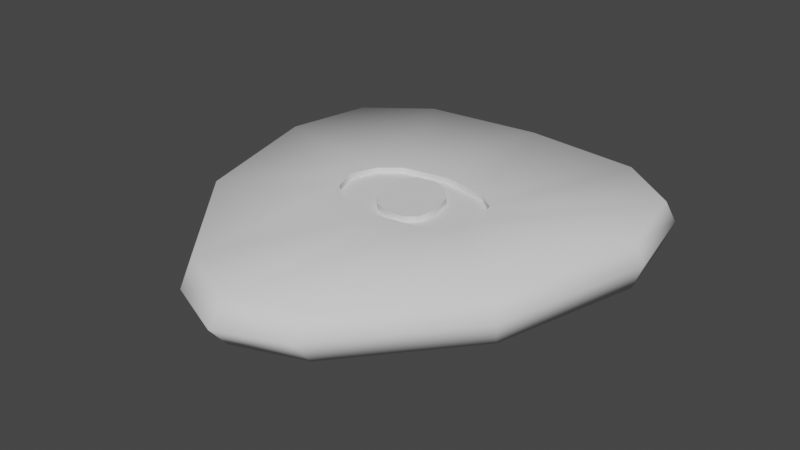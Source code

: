# Source: GuitarPickCoinWholeNote.blend  (saved by Blender 3.6.13; exported with 4.5.12 LTS)
import bpy
from mathutils import Matrix  # noqa: F401  (used for matrix-valued properties, if any)

bpy.ops.wm.read_factory_settings(use_empty=True)
scene = bpy.context.scene
scene.name = 'Scene'

# ---- collections
col_collection = bpy.data.collections.new('Collection'); scene.collection.children.link(col_collection)

# ---- world
world_world = bpy.data.worlds.new('World'); scene.world = world_world
world_world.use_nodes = True; world_world.node_tree.nodes.clear()
_N = world_world.node_tree.nodes; _L = world_world.node_tree.links
n0 = _N.new('ShaderNodeOutputWorld'); n0.name = 'World Output'; n0.location = (300, 300)
n1 = _N.new('ShaderNodeBackground'); n1.name = 'Background'; n1.location = (10, 300)
n1.inputs[0].default_value = (0.05088, 0.05088, 0.05088, 1.0)
_L.new(n1.outputs[0], n0.inputs[0])
n0.is_active_output = True
world_world.color = (0.05088, 0.05088, 0.05088)
world_world.use_sun_shadow = False
world_world.sun_shadow_jitter_overblur = 0.0

# ---- meshes
me_plane = bpy.data.meshes.new('Plane')
me_plane.from_pydata([(0.0, 0.8871, 0.1013), (0.5454, 0.8297, 0.1013), (0.8242, 0.6192, 0.1013), (0.9035, 0.231, 0.1013), (0.7285, -0.4196, 0.1013), (0.3021, -0.9254, 0.1013), (0.0, -1.037, 0.1013), (0.0, -1.12, 0.0), (0.2889, -0.9993, 0.0), (0.7485, -0.4543, 0.0), (0.937, 0.2469, 0.0), (0.8516, 0.6653, 0.0), (0.5511, 0.8921, 0.0), (0.0, 0.954, 0.0), (-0.5454, 0.8297, 0.1013), (-0.8242, 0.6192, 0.1013), (-0.9035, 0.231, 0.1013), (-0.7285, -0.4196, 0.1013), (-0.3021, -0.9254, 0.1013), (-0.2889, -0.9993, 0.0), (-0.7485, -0.4543, 0.0), (-0.937, 0.2469, 0.0), (-0.8516, 0.6653, 0.0), (-0.5511, 0.8921, 0.0), (-0.3449, 0.0, 0.1013), (-0.2979, -0.1224, 0.1013), (-0.2979, 0.1224, 0.1013), (-0.1535, -0.007285, 0.1013), (-0.2082, 0.1936, 0.1013), (-0.1181, -0.09161, 0.1013), (-0.1535, 0.09029, 0.1013), (-0.06693, -0.1468, 0.1013), (-0.1005, 0.1547, 0.1013), (-0.2082, -0.1936, 0.1013), (0.0638, 0.1362, 0.1013), (0.1358, -0.1291, 0.1013), (0.1185, 0.07263, 0.1013), (0.08587, -0.1698, 0.1013), (0.3449, 0.0, 0.1013), (0.2979, -0.1224, 0.1013), (0.2979, 0.1224, 0.1013), (0.2082, -0.1936, 0.1013), (0.1477, -0.04349, 0.1013), (0.2082, 0.1936, 0.1013), (0.0, 0.2298, 0.1013), (0.0, -0.2298, 0.1013), (0.009007, -0.1781, 0.1013), (-0.01704, 0.1711, 0.1013), (-0.3449, 0.0, 0.07533), (-0.2979, -0.1224, 0.07533), (-0.2979, 0.1224, 0.07533), (-0.2082, 0.1936, 0.07533), (-0.1535, -0.007285, 0.07533), (-0.1181, -0.09161, 0.07533), (-0.1535, 0.09029, 0.07533), (-0.06693, -0.1468, 0.07533), (-0.1005, 0.1547, 0.07533), (-0.2082, -0.1936, 0.07533), (0.0638, 0.1362, 0.07533), (0.1185, 0.07263, 0.07533), (0.1358, -0.1291, 0.07533), (0.08587, -0.1698, 0.07533), (0.3449, 0.0, 0.07533), (0.2979, -0.1224, 0.07533), (0.2979, 0.1224, 0.07533), (0.2082, -0.1936, 0.07533), (0.1477, -0.04349, 0.07533), (0.2082, 0.1936, 0.07533), (4.255e-10, 0.2298, 0.07533), (4.255e-10, -0.2298, 0.07533), (0.009007, -0.1781, 0.07533), (-0.01704, 0.1711, 0.07533)], [], [(8, 5, 6, 7), (10, 3, 4, 9), (12, 1, 2, 11), (9, 4, 5, 8), (11, 2, 3, 10), (13, 0, 1, 12), (29, 31, 46, 37, 35, 42, 36, 34, 47, 32, 30, 27), (35, 37, 61, 60), (47, 34, 58, 71), (19, 7, 6, 18), (21, 20, 17, 16), (23, 22, 15, 14), (20, 19, 18, 17), (22, 21, 16, 15), (13, 23, 14, 0), (57, 33, 45, 69), (26, 24, 48, 50), (28, 26, 50, 51), (29, 27, 52, 53), (46, 31, 55, 70), (44, 28, 51, 68), (39, 38, 62, 63), (27, 30, 54, 52), (32, 47, 71, 56), (38, 40, 64, 62), (31, 29, 53, 55), (70, 61, 37, 46), (41, 39, 63, 65), (30, 32, 56, 54), (40, 43, 67, 64), (42, 35, 60, 66), (36, 42, 66, 59), (25, 33, 57, 49), (24, 25, 49, 48), (34, 36, 59, 58), (45, 41, 65, 69), (43, 44, 68, 67), (16, 24, 26, 15), (14, 15, 26, 28), (0, 14, 28, 44), (0, 44, 43, 1), (1, 43, 40, 2), (2, 40, 38, 3), (4, 3, 38, 39), (5, 4, 39, 41), (6, 5, 41, 45), (18, 6, 45, 33), (17, 25, 24, 16), (18, 33, 25, 17), (50, 48, 52, 54), (51, 50, 54, 56), (71, 68, 51, 56), (68, 71, 58, 67), (58, 59, 64, 67), (62, 64, 59, 66), (62, 66, 60, 63), (61, 65, 63, 60), (70, 69, 65, 61), (55, 57, 69, 70), (55, 53, 49, 57), (49, 53, 52, 48)])
me_plane.polygons.foreach_set('use_smooth', [True] * 61)
_k = set([(24, 25), (24, 26), (25, 33), (26, 28), (27, 29), (27, 30), (28, 44), (29, 31), (30, 32), (31, 46), (32, 47), (33, 45), (34, 36), (34, 47), (35, 37), (35, 42), (36, 42), (37, 46), (38, 39), (38, 40), (39, 41), (40, 43), (41, 45), (43, 44), (48, 49), (48, 50), (49, 57), (50, 51), (51, 68), (52, 53), (52, 54), (53, 55), (54, 56), (55, 70), (56, 71), (57, 69), (58, 59), (58, 71), (59, 66), (60, 61), (60, 66), (61, 70), (62, 63), (62, 64), (63, 65), (64, 67), (65, 69), (67, 68)])
me_plane.attributes.new('sharp_edge', 'BOOLEAN', 'EDGE').data.foreach_set('value', [ (min(e.vertices), max(e.vertices)) in _k for e in me_plane.edges])
_uv = me_plane.uv_layers.new(name='UVMap')
_uv.uv.foreach_set('vector', [0.608, 0.1297, 0.6144, 0.1621, 0.468, 0.113, 0.468, 0.07681, 0.922, 0.6752, 0.9057, 0.6682, 0.821, 0.3834, 0.8306, 0.3683, 0.735, 0.9576, 0.7322, 0.9303, 0.8673, 0.8382, 0.8806, 0.8583, 0.8306, 0.3683, 0.821, 0.3834, 0.6144, 0.1621, 0.608, 0.1297, 0.8806, 0.8583, 0.8673, 0.8382, 0.9057, 0.6682, 0.922, 0.6752, 0.468, 0.9847, 0.468, 0.9554, 0.7322, 0.9303, 0.735, 0.9576, 0.4108, 0.527, 0.4356, 0.5029, 0.4724, 0.4891, 0.5096, 0.4928, 0.5338, 0.5106, 0.5396, 0.5481, 0.5254, 0.5989, 0.4989, 0.6267, 0.4598, 0.642, 0.4193, 0.6349, 0.3937, 0.6066, 0.3937, 0.5639, 0.5338, 0.5106, 0.5096, 0.4928, 0.5096, 0.4928, 0.5338, 0.5106, 0.783, 0.2123, 0.8271, 0.2189, 0.8271, 0.2189, 0.783, 0.2123, 0.3281, 0.1297, 0.468, 0.07681, 0.468, 0.113, 0.3217, 0.1621, 0.01406, 0.6752, 0.1054, 0.3683, 0.1151, 0.3834, 0.03031, 0.6682, 0.201, 0.9576, 0.05545, 0.8583, 0.06871, 0.8382, 0.2038, 0.9303, 0.1054, 0.3683, 0.3281, 0.1297, 0.3217, 0.1621, 0.1151, 0.3834, 0.05545, 0.8583, 0.01406, 0.6752, 0.03031, 0.6682, 0.06871, 0.8382, 0.468, 0.9847, 0.201, 0.9576, 0.2038, 0.9303, 0.468, 0.9554, 0.3671, 0.4824, 0.3671, 0.4824, 0.468, 0.4665, 0.468, 0.4665, 0.3237, 0.6207, 0.3009, 0.5671, 0.3009, 0.5671, 0.3237, 0.6207, 0.3671, 0.6519, 0.3237, 0.6207, 0.3237, 0.6207, 0.3671, 0.6519, 0.4108, 0.527, 0.3937, 0.5639, 0.3937, 0.5639, 0.4108, 0.527, 0.4724, 0.4891, 0.4356, 0.5029, 0.4356, 0.5029, 0.4724, 0.4891, 0.468, 0.6677, 0.3671, 0.6519, 0.3671, 0.6519, 0.468, 0.6677, 0.6123, 0.5135, 0.6351, 0.5671, 0.6351, 0.5671, 0.6123, 0.5135, 0.3937, 0.5639, 0.3937, 0.6066, 0.3937, 0.6066, 0.3937, 0.5639, 0.4193, 0.6349, 0.4598, 0.642, 0.4598, 0.642, 0.4193, 0.6349, 0.6351, 0.5671, 0.6123, 0.6207, 0.6123, 0.6207, 0.6351, 0.5671, 0.4356, 0.5029, 0.4108, 0.527, 0.4108, 0.527, 0.4356, 0.5029, 0.4724, 0.4891, 0.5096, 0.4928, 0.5096, 0.4928, 0.4724, 0.4891, 0.5689, 0.4824, 0.6123, 0.5135, 0.6123, 0.5135, 0.5689, 0.4824, 0.3937, 0.6066, 0.4193, 0.6349, 0.4193, 0.6349, 0.3937, 0.6066, 0.6123, 0.6207, 0.5689, 0.6519, 0.5689, 0.6519, 0.6123, 0.6207, 0.5396, 0.5481, 0.5338, 0.5106, 0.5338, 0.5106, 0.5396, 0.5481, 0.5254, 0.5989, 0.5396, 0.5481, 0.5396, 0.5481, 0.5254, 0.5989, 0.3237, 0.5135, 0.3671, 0.4824, 0.3671, 0.4824, 0.3237, 0.5135, 0.3009, 0.5671, 0.3237, 0.5135, 0.3237, 0.5135, 0.3009, 0.5671, 0.4989, 0.6267, 0.5254, 0.5989, 0.5254, 0.5989, 0.4989, 0.6267, 0.468, 0.4665, 0.5689, 0.4824, 0.5689, 0.4824, 0.468, 0.4665, 0.5689, 0.6519, 0.468, 0.6677, 0.468, 0.6677, 0.5689, 0.6519, 0.03031, 0.6682, 0.3009, 0.5671, 0.3237, 0.6207, 0.06871, 0.8382, 0.2038, 0.9303, 0.06871, 0.8382, 0.3237, 0.6207, 0.3671, 0.6519, 0.468, 0.9554, 0.2038, 0.9303, 0.3671, 0.6519, 0.468, 0.6677, 0.468, 0.9554, 0.468, 0.6677, 0.5689, 0.6519, 0.7322, 0.9303, 0.7322, 0.9303, 0.5689, 0.6519, 0.6123, 0.6207, 0.8673, 0.8382, 0.8673, 0.8382, 0.6123, 0.6207, 0.6351, 0.5671, 0.9057, 0.6682, 0.821, 0.3834, 0.9057, 0.6682, 0.6351, 0.5671, 0.6123, 0.5135, 0.6144, 0.1621, 0.821, 0.3834, 0.6123, 0.5135, 0.5689, 0.4824, 0.468, 0.113, 0.6144, 0.1621, 0.5689, 0.4824, 0.468, 0.4665, 0.3217, 0.1621, 0.468, 0.113, 0.468, 0.4665, 0.3671, 0.4824, 0.1151, 0.3834, 0.3237, 0.5135, 0.3009, 0.5671, 0.03031, 0.6682, 0.3217, 0.1621, 0.3671, 0.4824, 0.3237, 0.5135, 0.1151, 0.3834, 0.6688, 0.121, 0.676, 0.05964, 0.7632, 0.1055, 0.7407, 0.1449, 0.6924, 0.1726, 0.6688, 0.121, 0.7407, 0.1449, 0.7495, 0.1844, 0.783, 0.2123, 0.7771, 0.2404, 0.6924, 0.1726, 0.7495, 0.1844, 0.7771, 0.2404, 0.783, 0.2123, 0.8271, 0.2189, 0.8784, 0.2789, 0.8271, 0.2189, 0.8662, 0.2072, 0.9348, 0.273, 0.8784, 0.2789, 0.9841, 0.2356, 0.9348, 0.273, 0.8662, 0.2072, 0.906, 0.1678, 0.9841, 0.2356, 0.906, 0.1678, 0.9204, 0.1302, 0.9913, 0.1742, 0.9075, 0.101, 0.9677, 0.1226, 0.9913, 0.1742, 0.9204, 0.1302, 0.8751, 0.07804, 0.883, 0.05489, 0.9677, 0.1226, 0.9075, 0.101, 0.834, 0.07132, 0.7817, 0.0164, 0.883, 0.05489, 0.8751, 0.07804, 0.834, 0.07132, 0.7984, 0.08052, 0.7252, 0.02226, 0.7817, 0.0164, 0.7252, 0.02226, 0.7984, 0.08052, 0.7632, 0.1055, 0.676, 0.05964])
me_plane.update()
me_plane.normals_split_custom_set([tuple(v) for v in zip(*[iter([0.4603, -0.7287, 0.5071, 0.3768, -0.4459, 0.8119, 0.0, -0.5217, 0.8531, 0.0, -0.801, 0.5987, 0.9497, -0.008547, 0.3131, 0.6392, -0.03539, 0.7682, 0.572, -0.2779, 0.7718, 0.8279, -0.4603, 0.3205, 0.2979, 0.8009, 0.5194, 0.2189, 0.5073, 0.8335, 0.5396, 0.2996, 0.7868, 0.7412, 0.5126, 0.4334, 0.8279, -0.4603, 0.3205, 0.572, -0.2779, 0.7718, 0.3768, -0.4459, 0.8119, 0.4603, -0.7287, 0.5071, 0.7412, 0.5126, 0.4334, 0.5396, 0.2996, 0.7868, 0.6392, -0.03539, 0.7682, 0.9497, -0.008547, 0.3131, 4.957e-09, 0.8417, 0.5399, 9.503e-09, 0.5036, 0.8639, 0.2189, 0.5073, 0.8335, 0.2979, 0.8009, 0.5194, 1.154e-08, 0.0, 1.0, 1.154e-08, 0.0, 1.0, 1.154e-08, 0.0, 1.0, 1.154e-08, 0.0, 1.0, 1.154e-08, 0.0, 1.0, 1.154e-08, 0.0, 1.0, 1.154e-08, 0.0, 1.0, 1.154e-08, 0.0, 1.0, 1.154e-08, 0.0, 1.0, 1.154e-08, 0.0, 1.0, 1.154e-08, 0.0, 1.0, 1.154e-08, 0.0, 1.0, 0.8713, -0.4907, 0.0, 0.3857, -0.9226, 0.0, 0.3857, -0.9226, 0.0, 0.8713, -0.4907, 0.0, 0.1068, 0.9943, 0.0, 0.5921, 0.8059, 0.0, 0.5921, 0.8059, 0.0, 0.1068, 0.9943, 0.0, -0.4603, -0.7287, 0.5071, 0.0, -0.801, 0.5987, 0.0, -0.5217, 0.8531, -0.3768, -0.4459, 0.8119, -0.9497, -0.008547, 0.3131, -0.8279, -0.4603, 0.3205, -0.572, -0.2779, 0.7718, -0.6392, -0.03539, 0.7682, -0.2979, 0.8009, 0.5194, -0.7412, 0.5126, 0.4334, -0.5396, 0.2996, 0.7868, -0.2189, 0.5073, 0.8335, -0.8279, -0.4603, 0.3205, -0.4603, -0.7287, 0.5071, -0.3768, -0.4459, 0.8119, -0.572, -0.2779, 0.7718, -0.7412, 0.5126, 0.4334, -0.9497, -0.008547, 0.3131, -0.6392, -0.03539, 0.7682, -0.5396, 0.2996, 0.7868, 4.957e-09, 0.8417, 0.5399, -0.2979, 0.8009, 0.5194, -0.2189, 0.5073, 0.8335, 9.503e-09, 0.5036, 0.8639, 0.4094, 0.9124, 9.2e-09, 0.4094, 0.9124, 9.2e-09, 0.0, 1.0, 9.05e-09, 0.0, 1.0, 9.05e-09, 0.8061, -0.5918, 0.0, 1.0, 0.0, 0.0, 1.0, 0.0, 0.0, 0.8061, -0.5918, 0.0, 0.4094, -0.9124, 0.0, 0.8061, -0.5918, 0.0, 0.8061, -0.5918, 0.0, 0.4094, -0.9124, 0.0, -0.8406, -0.5416, 0.0, -0.9804, -0.197, 0.0, -0.9804, -0.197, 0.0, -0.8406, -0.5416, 0.0, -0.1409, -0.99, 0.0, -0.5705, -0.8213, 0.0, -0.5705, -0.8213, 0.0, -0.1409, -0.99, 0.0, 0.0, -1.0, 0.0, 0.4094, -0.9124, 0.0, 0.4094, -0.9124, 0.0, 0.0, -1.0, 0.0, -0.8061, 0.5918, 0.0, -1.0, 0.0, 0.0, -1.0, 0.0, 0.0, -0.8061, 0.5918, 0.0, -0.9804, -0.197, 0.0, -0.9414, 0.3372, 0.0, -0.9414, 0.3372, 0.0, -0.9804, -0.197, 0.0, -0.5125, 0.8587, 0.0, 0.1068, 0.9943, 0.0, 0.1068, 0.9943, 0.0, -0.5125, 0.8587, 0.0, -1.0, 0.0, 0.0, -0.8061, -0.5918, 0.0, -0.8061, -0.5918, 0.0, -1.0, 0.0, 0.0, -0.5705, -0.8213, 0.0, -0.8406, -0.5416, 0.0, -0.8406, -0.5416, 0.0, -0.5705, -0.8213, 0.0, -0.1409, -0.99, 0.0, 0.3857, -0.9226, 0.0, 0.3857, -0.9226, 0.0, -0.1409, -0.99, 0.0, -0.4094, 0.9124, 0.0, -0.8061, 0.5918, 0.0, -0.8061, 0.5918, 0.0, -0.4094, 0.9124, 0.0, -0.9414, 0.3372, 0.0, -0.5125, 0.8587, 0.0, -0.5125, 0.8587, 0.0, -0.9414, 0.3372, 0.0, -0.8061, -0.5918, 0.0, -0.4094, -0.9124, 0.0, -0.4094, -0.9124, 0.0, -0.8061, -0.5918, 0.0, 0.9986, 0.05377, 0.0, 0.8713, -0.4907, 0.0, 0.8713, -0.4907, 0.0, 0.9986, 0.05377, 0.0, 0.8877, 0.4604, 0.0, 0.9986, 0.05377, 0.0, 0.9986, 0.05377, 0.0, 0.8877, 0.4604, 0.0, 0.8061, 0.5918, 0.0, 0.4094, 0.9124, 9.2e-09, 0.4094, 0.9124, 9.2e-09, 0.8061, 0.5918, 0.0, 1.0, 0.0, 0.0, 0.8061, 0.5918, 0.0, 0.8061, 0.5918, 0.0, 1.0, 0.0, 0.0, 0.5921, 0.8059, 0.0, 0.8877, 0.4604, 0.0, 0.8877, 0.4604, 0.0, 0.5921, 0.8059, 0.0, 0.0, 1.0, 9.05e-09, -0.4094, 0.9124, 0.0, -0.4094, 0.9124, 0.0, 0.0, 1.0, 9.05e-09, -0.4094, -0.9124, 0.0, 0.0, -1.0, 0.0, 0.0, -1.0, 0.0, -0.4094, -0.9124, 0.0, -0.6392, -0.03539, 0.7682, 2.292e-09, 0.0, 1.0, -1.362e-08, 0.0, 1.0, -0.5396, 0.2996, 0.7868, -0.2189, 0.5073, 0.8335, -0.5396, 0.2996, 0.7868, -1.362e-08, 0.0, 1.0, -9.03e-09, 0.0, 1.0, 9.503e-09, 0.5036, 0.8639, -0.2189, 0.5073, 0.8335, -9.03e-09, 0.0, 1.0, 7.404e-09, 0.0, 1.0, 9.503e-09, 0.5036, 0.8639, 7.404e-09, 0.0, 1.0, 1.534e-08, 0.0, 1.0, 0.2189, 0.5073, 0.8335, 0.2189, 0.5073, 0.8335, 1.534e-08, 0.0, 1.0, 0.0, 0.0, 1.0, 0.5396, 0.2996, 0.7868, 0.5396, 0.2996, 0.7868, 0.0, 0.0, 1.0, -1.149e-08, 0.0, 1.0, 0.6392, -0.03539, 0.7682, 0.572, -0.2779, 0.7718, 0.6392, -0.03539, 0.7682, -1.149e-08, 0.0, 1.0, -2.189e-08, 0.0, 1.0, 0.3768, -0.4459, 0.8119, 0.572, -0.2779, 0.7718, -2.189e-08, 0.0, 1.0, -1.427e-08, 0.0, 1.0, 0.0, -0.5217, 0.8531, 0.3768, -0.4459, 0.8119, -1.427e-08, 0.0, 1.0, 0.0, 0.0, 1.0, -0.3768, -0.4459, 0.8119, 0.0, -0.5217, 0.8531, 0.0, 0.0, 1.0, 1.557e-08, 0.0, 1.0, -0.572, -0.2779, 0.7718, 2.303e-08, 0.0, 1.0, 2.292e-09, 0.0, 1.0, -0.6392, -0.03539, 0.7682, -0.3768, -0.4459, 0.8119, 1.557e-08, 0.0, 1.0, 2.303e-08, 0.0, 1.0, -0.572, -0.2779, 0.7718, 0.0, 0.0, 1.0, 2.867e-09, 0.0, 1.0, 3.356e-09, 0.0, 1.0, 0.0, 0.0, 1.0, 5.497e-09, 0.0, 1.0, 0.0, 0.0, 1.0, 0.0, 0.0, 1.0, 1.904e-08, 0.0, 1.0, 1.533e-08, 0.0, 1.0, 1.118e-08, 0.0, 1.0, 5.497e-09, 0.0, 1.0, 1.904e-08, 0.0, 1.0, 1.118e-08, 0.0, 1.0, 1.533e-08, 0.0, 1.0, 1.086e-08, 0.0, 1.0, 2.495e-08, 0.0, 1.0, 1.086e-08, 0.0, 1.0, 3.458e-08, 0.0, 1.0, 3.594e-08, 0.0, 1.0, 2.495e-08, 0.0, 1.0, 2.667e-08, 0.0, 1.0, 3.594e-08, 0.0, 1.0, 3.458e-08, 0.0, 1.0, 2.276e-08, 0.0, 1.0, 2.667e-08, 0.0, 1.0, 2.276e-08, 0.0, 1.0, -9.648e-09, 0.0, 1.0, 2.452e-09, 0.0, 1.0, -4.814e-09, 0.0, 1.0, -1.761e-08, 0.0, 1.0, 2.452e-09, 0.0, 1.0, -9.648e-09, 0.0, 1.0, 0.0, 0.0, 1.0, 0.0, 0.0, 1.0, -1.761e-08, 0.0, 1.0, -4.814e-09, 0.0, 1.0, -1.157e-08, 0.0, 1.0, -2.943e-08, 0.0, 1.0, 0.0, 0.0, 1.0, 0.0, 0.0, 1.0, -1.157e-08, 0.0, 1.0, -1.998e-08, 0.0, 1.0, -7.645e-09, 0.0, 1.0, -2.943e-08, 0.0, 1.0, -7.645e-09, 0.0, 1.0, -1.998e-08, 0.0, 1.0, 3.356e-09, 0.0, 1.0, 2.867e-09, 0.0, 1.0])] * 3)])

# ---- objects
ob_plane = bpy.data.objects.new('Plane', me_plane)

# ---- transforms, parenting, visibility, modifiers, constraints
ob_plane.location = (0.0, 0.0, 0.0)
_m = ob_plane.modifiers.new('Mirror', 'MIRROR')
_m.use_axis = (False, False, True)
_m.use_clip = True

# ---- collection membership
col_collection.objects.link(ob_plane)

# ---- scene / render settings (as saved in the file)
scene.frame_start = 1; scene.frame_end = 250; scene.frame_set(1)
scene.render.engine = 'BLENDER_EEVEE_NEXT'
scene.cycles.sampling_pattern = 'TABULATED_SOBOL'
scene.view_settings.view_transform = 'Filmic'
bpy.context.view_layer.update()

# ---- added for rendering (the .blend has no active camera and no usable light): camera, sun
cam_auto = bpy.data.cameras.new('AutoCamera')
cam_auto.lens = 50.0
cam_auto.sensor_width = 36.0
cam_auto.clip_end = 1000.0
ob_auto_camera = bpy.data.objects.new('AutoCamera', cam_auto)
scene.collection.objects.link(ob_auto_camera)
ob_auto_camera.location = (2.59309, -3.19478, 2.07448)
ob_auto_camera.rotation_euler = (1.09748, -7.21219e-08, 0.694738)
scene.camera = ob_auto_camera
light_auto_sun = bpy.data.lights.new('AutoSun', 'SUN')
light_auto_sun.energy = 3.0
light_auto_sun.angle = 0.0523599
ob_auto_sun = bpy.data.objects.new('AutoSun', light_auto_sun)
scene.collection.objects.link(ob_auto_sun)
ob_auto_sun.rotation_euler = (0.872665, 0.174533, 0.523599)
bpy.context.view_layer.update()
